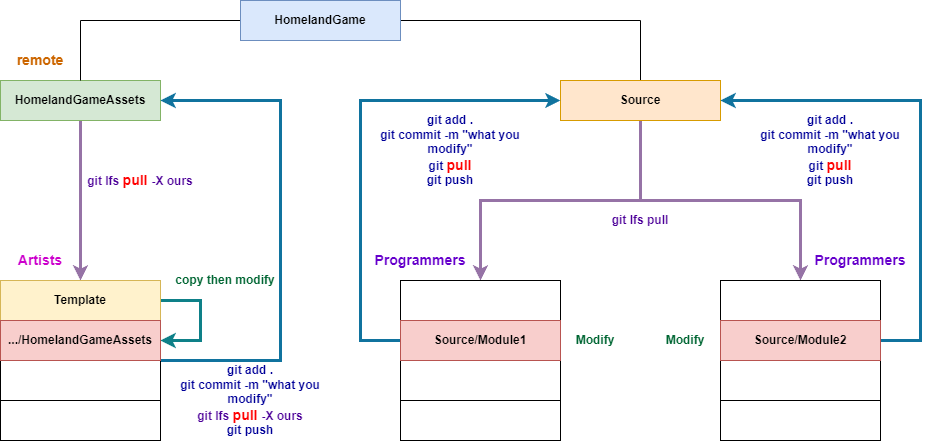

The diagram above was exported from draw.io. Its source (the exported page's mxGraphModel, read from the mxfile embedded in the PNG):
<mxGraphModel dx="1098" dy="988" grid="1" gridSize="10" guides="1" tooltips="1" connect="1" arrows="1" fold="1" page="1" pageScale="1" pageWidth="827" pageHeight="1169" math="0" shadow="0">
  <root>
    <mxCell id="0" />
    <mxCell id="1" parent="0" />
    <mxCell id="3UC5Rs5W0Kwzz4L8c9O8-13" style="edgeStyle=orthogonalEdgeStyle;rounded=0;orthogonalLoop=1;jettySize=auto;html=1;entryX=1;entryY=1;entryDx=0;entryDy=0;fillColor=#e1d5e7;strokeColor=#9673a6;strokeWidth=3;fontSize=12;fontStyle=1" edge="1" parent="1" source="3UC5Rs5W0Kwzz4L8c9O8-1" target="3UC5Rs5W0Kwzz4L8c9O8-4">
      <mxGeometry relative="1" as="geometry">
        <Array as="points">
          <mxPoint x="120" y="250" />
          <mxPoint x="120" y="250" />
        </Array>
      </mxGeometry>
    </mxCell>
    <mxCell id="3UC5Rs5W0Kwzz4L8c9O8-1" value="HomelandGameAssets" style="rounded=0;whiteSpace=wrap;html=1;fillColor=#d5e8d4;strokeColor=#82b366;fontSize=12;fontStyle=1" vertex="1" parent="1">
      <mxGeometry x="40" y="120" width="160" height="40" as="geometry" />
    </mxCell>
    <mxCell id="3UC5Rs5W0Kwzz4L8c9O8-19" style="edgeStyle=orthogonalEdgeStyle;rounded=0;orthogonalLoop=1;jettySize=auto;html=1;endArrow=none;endFill=0;fontSize=12;fontStyle=1" edge="1" parent="1" source="3UC5Rs5W0Kwzz4L8c9O8-2" target="3UC5Rs5W0Kwzz4L8c9O8-1">
      <mxGeometry relative="1" as="geometry" />
    </mxCell>
    <mxCell id="3UC5Rs5W0Kwzz4L8c9O8-20" style="edgeStyle=orthogonalEdgeStyle;rounded=0;orthogonalLoop=1;jettySize=auto;html=1;entryX=0.5;entryY=0;entryDx=0;entryDy=0;endArrow=none;endFill=0;fontSize=12;fontStyle=1" edge="1" parent="1" source="3UC5Rs5W0Kwzz4L8c9O8-2" target="3UC5Rs5W0Kwzz4L8c9O8-3">
      <mxGeometry relative="1" as="geometry" />
    </mxCell>
    <mxCell id="3UC5Rs5W0Kwzz4L8c9O8-2" value="HomelandGame" style="rounded=0;whiteSpace=wrap;html=1;fillColor=#dae8fc;strokeColor=#6c8ebf;fontSize=12;fontStyle=1" vertex="1" parent="1">
      <mxGeometry x="280" y="40" width="160" height="40" as="geometry" />
    </mxCell>
    <mxCell id="3UC5Rs5W0Kwzz4L8c9O8-29" style="edgeStyle=orthogonalEdgeStyle;rounded=0;orthogonalLoop=1;jettySize=auto;html=1;exitX=0.5;exitY=1;exitDx=0;exitDy=0;fillColor=#e1d5e7;strokeColor=#9673a6;strokeWidth=3;fontSize=12;fontStyle=1" edge="1" parent="1" source="3UC5Rs5W0Kwzz4L8c9O8-3" target="3UC5Rs5W0Kwzz4L8c9O8-22">
      <mxGeometry relative="1" as="geometry" />
    </mxCell>
    <mxCell id="3UC5Rs5W0Kwzz4L8c9O8-39" style="edgeStyle=orthogonalEdgeStyle;rounded=0;orthogonalLoop=1;jettySize=auto;html=1;entryX=0.5;entryY=0;entryDx=0;entryDy=0;exitX=0.5;exitY=1;exitDx=0;exitDy=0;fillColor=#e1d5e7;strokeColor=#9673a6;strokeWidth=3;fontSize=12;fontStyle=1" edge="1" parent="1" source="3UC5Rs5W0Kwzz4L8c9O8-3" target="3UC5Rs5W0Kwzz4L8c9O8-33">
      <mxGeometry relative="1" as="geometry">
        <Array as="points">
          <mxPoint x="680" y="240" />
          <mxPoint x="840" y="240" />
        </Array>
      </mxGeometry>
    </mxCell>
    <mxCell id="3UC5Rs5W0Kwzz4L8c9O8-3" value="Source" style="rounded=0;whiteSpace=wrap;html=1;fillColor=#ffe6cc;strokeColor=#d79b00;fontSize=12;fontStyle=1" vertex="1" parent="1">
      <mxGeometry x="600" y="120" width="160" height="40" as="geometry" />
    </mxCell>
    <mxCell id="3UC5Rs5W0Kwzz4L8c9O8-4" value="&lt;font style=&quot;font-size: 14px;&quot; color=&quot;#cc00cc&quot;&gt;Artists&lt;/font&gt;" style="text;html=1;strokeColor=none;fillColor=none;align=center;verticalAlign=middle;whiteSpace=wrap;rounded=0;fontSize=12;fontStyle=1" vertex="1" parent="1">
      <mxGeometry x="40" y="280" width="80" height="40" as="geometry" />
    </mxCell>
    <mxCell id="3UC5Rs5W0Kwzz4L8c9O8-17" style="edgeStyle=orthogonalEdgeStyle;rounded=0;orthogonalLoop=1;jettySize=auto;html=1;entryX=1;entryY=0.5;entryDx=0;entryDy=0;fillColor=#b1ddf0;strokeColor=#10739e;strokeWidth=3;fontSize=12;fontStyle=1" edge="1" parent="1" source="3UC5Rs5W0Kwzz4L8c9O8-5" target="3UC5Rs5W0Kwzz4L8c9O8-1">
      <mxGeometry relative="1" as="geometry">
        <Array as="points">
          <mxPoint x="320" y="400" />
          <mxPoint x="320" y="140" />
        </Array>
      </mxGeometry>
    </mxCell>
    <mxCell id="3UC5Rs5W0Kwzz4L8c9O8-5" value="" style="rounded=0;whiteSpace=wrap;html=1;fontSize=12;fontStyle=1" vertex="1" parent="1">
      <mxGeometry x="40" y="320" width="160" height="160" as="geometry" />
    </mxCell>
    <mxCell id="3UC5Rs5W0Kwzz4L8c9O8-6" value="" style="endArrow=none;html=1;rounded=0;exitX=0;exitY=0.25;exitDx=0;exitDy=0;entryX=1;entryY=0.25;entryDx=0;entryDy=0;fontSize=12;fontStyle=1" edge="1" parent="1" source="3UC5Rs5W0Kwzz4L8c9O8-5" target="3UC5Rs5W0Kwzz4L8c9O8-5">
      <mxGeometry width="50" height="50" relative="1" as="geometry">
        <mxPoint x="40" y="350" as="sourcePoint" />
        <mxPoint x="90" y="300" as="targetPoint" />
      </mxGeometry>
    </mxCell>
    <mxCell id="3UC5Rs5W0Kwzz4L8c9O8-7" value="" style="endArrow=none;html=1;rounded=0;exitX=0;exitY=0.5;exitDx=0;exitDy=0;entryX=1;entryY=0.5;entryDx=0;entryDy=0;fontSize=12;fontStyle=1" edge="1" parent="1" source="3UC5Rs5W0Kwzz4L8c9O8-5" target="3UC5Rs5W0Kwzz4L8c9O8-5">
      <mxGeometry width="50" height="50" relative="1" as="geometry">
        <mxPoint x="50" y="358" as="sourcePoint" />
        <mxPoint x="170" y="358" as="targetPoint" />
      </mxGeometry>
    </mxCell>
    <mxCell id="3UC5Rs5W0Kwzz4L8c9O8-8" value="" style="endArrow=none;html=1;rounded=0;exitX=0;exitY=0.75;exitDx=0;exitDy=0;entryX=1;entryY=0.75;entryDx=0;entryDy=0;fontSize=12;fontStyle=1" edge="1" parent="1" source="3UC5Rs5W0Kwzz4L8c9O8-5" target="3UC5Rs5W0Kwzz4L8c9O8-5">
      <mxGeometry width="50" height="50" relative="1" as="geometry">
        <mxPoint x="50" y="385" as="sourcePoint" />
        <mxPoint x="170" y="385" as="targetPoint" />
      </mxGeometry>
    </mxCell>
    <mxCell id="3UC5Rs5W0Kwzz4L8c9O8-12" style="edgeStyle=orthogonalEdgeStyle;rounded=0;orthogonalLoop=1;jettySize=auto;html=1;exitX=1;exitY=0.5;exitDx=0;exitDy=0;fillColor=#b0e3e6;strokeColor=#0e8088;strokeWidth=3;fontSize=12;fontStyle=1" edge="1" parent="1" source="3UC5Rs5W0Kwzz4L8c9O8-9" target="3UC5Rs5W0Kwzz4L8c9O8-10">
      <mxGeometry relative="1" as="geometry">
        <mxPoint x="200" y="340" as="sourcePoint" />
        <Array as="points">
          <mxPoint x="240" y="340" />
          <mxPoint x="240" y="380" />
        </Array>
      </mxGeometry>
    </mxCell>
    <mxCell id="3UC5Rs5W0Kwzz4L8c9O8-9" value="Template" style="text;html=1;strokeColor=#d6b656;fillColor=#fff2cc;align=center;verticalAlign=middle;whiteSpace=wrap;rounded=0;fontSize=12;fontStyle=1" vertex="1" parent="1">
      <mxGeometry x="40" y="320" width="160" height="40" as="geometry" />
    </mxCell>
    <mxCell id="3UC5Rs5W0Kwzz4L8c9O8-10" value=".../HomelandGameAssets" style="text;html=1;strokeColor=#b85450;fillColor=#f8cecc;align=center;verticalAlign=middle;whiteSpace=wrap;rounded=0;fontSize=12;fontStyle=1" vertex="1" parent="1">
      <mxGeometry x="40" y="360" width="160" height="40" as="geometry" />
    </mxCell>
    <mxCell id="3UC5Rs5W0Kwzz4L8c9O8-11" value="&lt;font style=&quot;font-size: 14px;&quot; color=&quot;#cc6600&quot;&gt;remote&lt;/font&gt;" style="text;html=1;strokeColor=none;fillColor=none;align=center;verticalAlign=middle;whiteSpace=wrap;rounded=0;fontSize=12;fontStyle=1" vertex="1" parent="1">
      <mxGeometry x="40" y="80" width="80" height="40" as="geometry" />
    </mxCell>
    <mxCell id="3UC5Rs5W0Kwzz4L8c9O8-14" value="&lt;font color=&quot;#4c0099&quot; style=&quot;font-size: 12px;&quot;&gt;git lfs &lt;/font&gt;&lt;font color=&quot;#ff0000&quot; style=&quot;font-size: 14px;&quot;&gt;pull &lt;/font&gt;&lt;font color=&quot;#4c0099&quot; style=&quot;font-size: 12px;&quot;&gt;-X ours&lt;/font&gt;" style="text;html=1;strokeColor=none;fillColor=none;align=center;verticalAlign=middle;whiteSpace=wrap;rounded=0;fontSize=12;fontStyle=1" vertex="1" parent="1">
      <mxGeometry x="120" y="200" width="120" height="40" as="geometry" />
    </mxCell>
    <mxCell id="3UC5Rs5W0Kwzz4L8c9O8-15" value="&lt;font color=&quot;#006633&quot; style=&quot;font-size: 12px;&quot;&gt;copy then modify&lt;/font&gt;" style="text;html=1;strokeColor=none;fillColor=none;align=center;verticalAlign=middle;whiteSpace=wrap;rounded=0;fontSize=12;fontStyle=1" vertex="1" parent="1">
      <mxGeometry x="210" y="300" width="110" height="40" as="geometry" />
    </mxCell>
    <mxCell id="3UC5Rs5W0Kwzz4L8c9O8-18" value="&lt;font color=&quot;#000099&quot;&gt;git add .&lt;br style=&quot;font-size: 12px;&quot;&gt;git commit -m &quot;what you modify&quot;&lt;br&gt;&lt;/font&gt;&lt;font style=&quot;border-color: var(--border-color);&quot; color=&quot;#4c0099&quot;&gt;git lfs&amp;nbsp;&lt;/font&gt;&lt;font style=&quot;border-color: var(--border-color); font-size: 14px;&quot; color=&quot;#ff0000&quot;&gt;pull&amp;nbsp;&lt;/font&gt;&lt;font style=&quot;border-color: var(--border-color);&quot; color=&quot;#4c0099&quot;&gt;-X ours&lt;/font&gt;&lt;br style=&quot;font-size: 12px;&quot;&gt;&lt;font color=&quot;#000099&quot;&gt;git push&lt;/font&gt;" style="text;html=1;strokeColor=none;fillColor=none;align=center;verticalAlign=middle;whiteSpace=wrap;rounded=0;fontSize=12;fontStyle=1" vertex="1" parent="1">
      <mxGeometry x="200" y="400" width="180" height="80" as="geometry" />
    </mxCell>
    <mxCell id="3UC5Rs5W0Kwzz4L8c9O8-21" value="&lt;font style=&quot;font-size: 14px;&quot; color=&quot;#6600cc&quot;&gt;Programmers&lt;/font&gt;" style="text;html=1;strokeColor=none;fillColor=none;align=center;verticalAlign=middle;whiteSpace=wrap;rounded=0;fontSize=12;fontStyle=1" vertex="1" parent="1">
      <mxGeometry x="420" y="280" width="80" height="40" as="geometry" />
    </mxCell>
    <mxCell id="3UC5Rs5W0Kwzz4L8c9O8-22" value="" style="rounded=0;whiteSpace=wrap;html=1;fontSize=12;fontStyle=1" vertex="1" parent="1">
      <mxGeometry x="440" y="320" width="160" height="160" as="geometry" />
    </mxCell>
    <mxCell id="3UC5Rs5W0Kwzz4L8c9O8-23" value="" style="endArrow=none;html=1;rounded=0;exitX=0;exitY=0.25;exitDx=0;exitDy=0;entryX=1;entryY=0.25;entryDx=0;entryDy=0;fontSize=12;fontStyle=1" edge="1" parent="1" source="3UC5Rs5W0Kwzz4L8c9O8-22" target="3UC5Rs5W0Kwzz4L8c9O8-22">
      <mxGeometry width="50" height="50" relative="1" as="geometry">
        <mxPoint x="440" y="350" as="sourcePoint" />
        <mxPoint x="490" y="300" as="targetPoint" />
      </mxGeometry>
    </mxCell>
    <mxCell id="3UC5Rs5W0Kwzz4L8c9O8-24" value="" style="endArrow=none;html=1;rounded=0;exitX=0;exitY=0.5;exitDx=0;exitDy=0;entryX=1;entryY=0.5;entryDx=0;entryDy=0;fontSize=12;fontStyle=1" edge="1" parent="1" source="3UC5Rs5W0Kwzz4L8c9O8-22" target="3UC5Rs5W0Kwzz4L8c9O8-22">
      <mxGeometry width="50" height="50" relative="1" as="geometry">
        <mxPoint x="450" y="358" as="sourcePoint" />
        <mxPoint x="570" y="358" as="targetPoint" />
      </mxGeometry>
    </mxCell>
    <mxCell id="3UC5Rs5W0Kwzz4L8c9O8-25" value="" style="endArrow=none;html=1;rounded=0;exitX=0;exitY=0.75;exitDx=0;exitDy=0;entryX=1;entryY=0.75;entryDx=0;entryDy=0;fontSize=12;fontStyle=1" edge="1" parent="1" source="3UC5Rs5W0Kwzz4L8c9O8-22" target="3UC5Rs5W0Kwzz4L8c9O8-22">
      <mxGeometry width="50" height="50" relative="1" as="geometry">
        <mxPoint x="450" y="385" as="sourcePoint" />
        <mxPoint x="570" y="385" as="targetPoint" />
      </mxGeometry>
    </mxCell>
    <mxCell id="3UC5Rs5W0Kwzz4L8c9O8-41" style="edgeStyle=orthogonalEdgeStyle;rounded=0;orthogonalLoop=1;jettySize=auto;html=1;entryX=0;entryY=0.5;entryDx=0;entryDy=0;fillColor=#b1ddf0;strokeColor=#10739e;strokeWidth=3;fontSize=12;fontStyle=1" edge="1" parent="1" source="3UC5Rs5W0Kwzz4L8c9O8-27" target="3UC5Rs5W0Kwzz4L8c9O8-3">
      <mxGeometry relative="1" as="geometry">
        <Array as="points">
          <mxPoint x="400" y="380" />
          <mxPoint x="400" y="140" />
        </Array>
      </mxGeometry>
    </mxCell>
    <mxCell id="3UC5Rs5W0Kwzz4L8c9O8-27" value="Source/Module1" style="text;html=1;strokeColor=#b85450;fillColor=#f8cecc;align=center;verticalAlign=middle;whiteSpace=wrap;rounded=0;fontSize=12;fontStyle=1" vertex="1" parent="1">
      <mxGeometry x="440" y="360" width="160" height="40" as="geometry" />
    </mxCell>
    <mxCell id="3UC5Rs5W0Kwzz4L8c9O8-28" value="&lt;font color=&quot;#006633&quot;&gt;Modify&lt;/font&gt;" style="text;html=1;strokeColor=none;fillColor=none;align=center;verticalAlign=middle;whiteSpace=wrap;rounded=0;fontSize=12;fontStyle=1" vertex="1" parent="1">
      <mxGeometry x="600" y="360" width="70" height="40" as="geometry" />
    </mxCell>
    <mxCell id="3UC5Rs5W0Kwzz4L8c9O8-32" value="&lt;font style=&quot;font-size: 14px;&quot; color=&quot;#6600cc&quot;&gt;Programmers&lt;/font&gt;" style="text;html=1;strokeColor=none;fillColor=none;align=center;verticalAlign=middle;whiteSpace=wrap;rounded=0;fontSize=12;fontStyle=1" vertex="1" parent="1">
      <mxGeometry x="860" y="280" width="80" height="40" as="geometry" />
    </mxCell>
    <mxCell id="3UC5Rs5W0Kwzz4L8c9O8-33" value="" style="rounded=0;whiteSpace=wrap;html=1;fontSize=12;fontStyle=1" vertex="1" parent="1">
      <mxGeometry x="760" y="320" width="160" height="160" as="geometry" />
    </mxCell>
    <mxCell id="3UC5Rs5W0Kwzz4L8c9O8-34" value="" style="endArrow=none;html=1;rounded=0;exitX=0;exitY=0.25;exitDx=0;exitDy=0;entryX=1;entryY=0.25;entryDx=0;entryDy=0;fontSize=12;fontStyle=1" edge="1" parent="1" source="3UC5Rs5W0Kwzz4L8c9O8-33" target="3UC5Rs5W0Kwzz4L8c9O8-33">
      <mxGeometry width="50" height="50" relative="1" as="geometry">
        <mxPoint x="760" y="350" as="sourcePoint" />
        <mxPoint x="810" y="300" as="targetPoint" />
      </mxGeometry>
    </mxCell>
    <mxCell id="3UC5Rs5W0Kwzz4L8c9O8-35" value="" style="endArrow=none;html=1;rounded=0;exitX=0;exitY=0.5;exitDx=0;exitDy=0;entryX=1;entryY=0.5;entryDx=0;entryDy=0;fontSize=12;fontStyle=1" edge="1" parent="1" source="3UC5Rs5W0Kwzz4L8c9O8-33" target="3UC5Rs5W0Kwzz4L8c9O8-33">
      <mxGeometry width="50" height="50" relative="1" as="geometry">
        <mxPoint x="770" y="358" as="sourcePoint" />
        <mxPoint x="890" y="358" as="targetPoint" />
      </mxGeometry>
    </mxCell>
    <mxCell id="3UC5Rs5W0Kwzz4L8c9O8-36" value="" style="endArrow=none;html=1;rounded=0;exitX=0;exitY=0.75;exitDx=0;exitDy=0;entryX=1;entryY=0.75;entryDx=0;entryDy=0;fontSize=12;fontStyle=1" edge="1" parent="1" source="3UC5Rs5W0Kwzz4L8c9O8-33" target="3UC5Rs5W0Kwzz4L8c9O8-33">
      <mxGeometry width="50" height="50" relative="1" as="geometry">
        <mxPoint x="770" y="385" as="sourcePoint" />
        <mxPoint x="890" y="385" as="targetPoint" />
      </mxGeometry>
    </mxCell>
    <mxCell id="3UC5Rs5W0Kwzz4L8c9O8-42" style="edgeStyle=orthogonalEdgeStyle;rounded=0;orthogonalLoop=1;jettySize=auto;html=1;entryX=1;entryY=0.5;entryDx=0;entryDy=0;fillColor=#b1ddf0;strokeColor=#10739e;strokeWidth=3;fontSize=12;fontStyle=1" edge="1" parent="1" source="3UC5Rs5W0Kwzz4L8c9O8-37" target="3UC5Rs5W0Kwzz4L8c9O8-3">
      <mxGeometry relative="1" as="geometry">
        <Array as="points">
          <mxPoint x="960" y="380" />
          <mxPoint x="960" y="140" />
        </Array>
      </mxGeometry>
    </mxCell>
    <mxCell id="3UC5Rs5W0Kwzz4L8c9O8-37" value="Source/Module2" style="text;html=1;strokeColor=#b85450;fillColor=#f8cecc;align=center;verticalAlign=middle;whiteSpace=wrap;rounded=0;fontSize=12;fontStyle=1" vertex="1" parent="1">
      <mxGeometry x="760" y="360" width="160" height="40" as="geometry" />
    </mxCell>
    <mxCell id="3UC5Rs5W0Kwzz4L8c9O8-38" value="&lt;font color=&quot;#006633&quot;&gt;Modify&lt;/font&gt;" style="text;html=1;strokeColor=none;fillColor=none;align=center;verticalAlign=middle;whiteSpace=wrap;rounded=0;fontSize=12;fontStyle=1" vertex="1" parent="1">
      <mxGeometry x="690" y="360" width="70" height="40" as="geometry" />
    </mxCell>
    <mxCell id="3UC5Rs5W0Kwzz4L8c9O8-40" value="&lt;font color=&quot;#4c0099&quot;&gt;git lfs pull&lt;/font&gt;" style="text;html=1;strokeColor=none;fillColor=none;align=center;verticalAlign=middle;whiteSpace=wrap;rounded=0;fontSize=12;fontStyle=1" vertex="1" parent="1">
      <mxGeometry x="640" y="240" width="80" height="40" as="geometry" />
    </mxCell>
    <mxCell id="3UC5Rs5W0Kwzz4L8c9O8-43" value="&lt;font color=&quot;#000099&quot;&gt;git add .&lt;br style=&quot;font-size: 12px;&quot;&gt;git commit -m &quot;what you modify&quot;&lt;/font&gt;&lt;font style=&quot;border-color: var(--border-color);&quot; color=&quot;#000099&quot;&gt;&lt;br style=&quot;border-color: var(--border-color);&quot;&gt;git&amp;nbsp;&lt;/font&gt;&lt;font style=&quot;border-color: var(--border-color); font-size: 14px;&quot; color=&quot;#ff0000&quot;&gt;pull&lt;/font&gt;&lt;font color=&quot;#000099&quot;&gt;&lt;br style=&quot;font-size: 12px;&quot;&gt;git push&lt;/font&gt;" style="text;html=1;strokeColor=none;fillColor=none;align=center;verticalAlign=middle;whiteSpace=wrap;rounded=0;fontSize=12;fontStyle=1" vertex="1" parent="1">
      <mxGeometry x="400" y="140" width="180" height="100" as="geometry" />
    </mxCell>
    <mxCell id="3UC5Rs5W0Kwzz4L8c9O8-44" value="&lt;font color=&quot;#000099&quot;&gt;git add .&lt;br style=&quot;font-size: 12px;&quot;&gt;git commit -m &quot;what you modify&quot;&lt;/font&gt;&lt;font style=&quot;border-color: var(--border-color);&quot; color=&quot;#000099&quot;&gt;&lt;br style=&quot;border-color: var(--border-color);&quot;&gt;git&amp;nbsp;&lt;/font&gt;&lt;font style=&quot;border-color: var(--border-color); font-size: 14px;&quot; color=&quot;#ff0000&quot;&gt;pull&lt;/font&gt;&lt;font color=&quot;#000099&quot;&gt;&lt;br style=&quot;font-size: 12px;&quot;&gt;git push&lt;/font&gt;" style="text;html=1;strokeColor=none;fillColor=none;align=center;verticalAlign=middle;whiteSpace=wrap;rounded=0;fontSize=12;fontStyle=1" vertex="1" parent="1">
      <mxGeometry x="780" y="140" width="180" height="100" as="geometry" />
    </mxCell>
  </root>
</mxGraphModel>